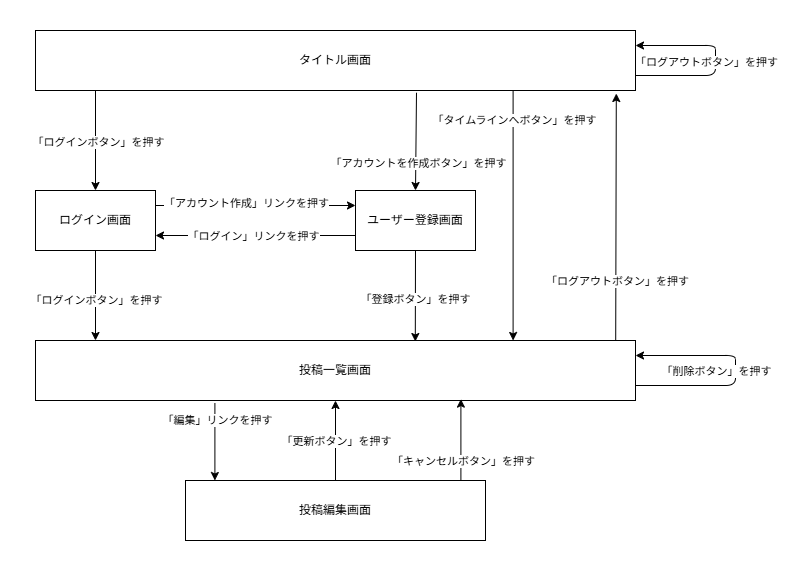

The diagram above was exported from draw.io. Its source (the exported page's mxGraphModel, read from the mxfile embedded in the PNG):
<mxGraphModel dx="822" dy="651" grid="1" gridSize="10" guides="1" tooltips="1" connect="1" arrows="1" fold="1" page="1" pageScale="1" pageWidth="827" pageHeight="1169" background="#ffffff" math="0" shadow="0">
  <root>
    <mxCell id="0" />
    <mxCell id="1" parent="0" />
    <mxCell id="7" style="edgeStyle=none;html=1;exitX=0.796;exitY=0.997;exitDx=0;exitDy=0;entryX=0.796;entryY=0;entryDx=0;entryDy=0;exitPerimeter=0;entryPerimeter=0;" parent="1" source="2" target="5" edge="1">
      <mxGeometry relative="1" as="geometry">
        <mxPoint x="400" y="100" as="sourcePoint" />
        <mxPoint x="400" y="340" as="targetPoint" />
      </mxGeometry>
    </mxCell>
    <mxCell id="30" value="「タイムラインへボタン」を押す" style="edgeLabel;html=1;align=center;verticalAlign=middle;resizable=0;points=[];" vertex="1" connectable="0" parent="7">
      <mxGeometry x="0.0693" y="1" relative="1" as="geometry">
        <mxPoint y="-104" as="offset" />
      </mxGeometry>
    </mxCell>
    <mxCell id="8" style="edgeStyle=none;html=1;entryX=0.5;entryY=0;entryDx=0;entryDy=0;" parent="1" target="3" edge="1">
      <mxGeometry relative="1" as="geometry">
        <mxPoint x="120" y="100" as="sourcePoint" />
      </mxGeometry>
    </mxCell>
    <mxCell id="27" value="「ログインボタン」を押す" style="edgeLabel;html=1;align=center;verticalAlign=middle;resizable=0;points=[];" vertex="1" connectable="0" parent="8">
      <mxGeometry x="0.0233" y="2" relative="1" as="geometry">
        <mxPoint as="offset" />
      </mxGeometry>
    </mxCell>
    <mxCell id="9" style="edgeStyle=none;html=1;exitX=0.635;exitY=1.037;exitDx=0;exitDy=0;entryX=0.5;entryY=0;entryDx=0;entryDy=0;exitPerimeter=0;" parent="1" source="2" target="4" edge="1">
      <mxGeometry relative="1" as="geometry" />
    </mxCell>
    <mxCell id="28" value="「アカウントを作成ボタン」を押す" style="edgeLabel;html=1;align=center;verticalAlign=middle;resizable=0;points=[];" vertex="1" connectable="0" parent="9">
      <mxGeometry x="0.0263" y="2" relative="1" as="geometry">
        <mxPoint y="20" as="offset" />
      </mxGeometry>
    </mxCell>
    <mxCell id="20" style="edgeStyle=none;html=1;exitX=1;exitY=0.75;exitDx=0;exitDy=0;entryX=1;entryY=0.25;entryDx=0;entryDy=0;" parent="1" source="2" target="2" edge="1">
      <mxGeometry relative="1" as="geometry">
        <mxPoint x="640" y="40" as="targetPoint" />
        <Array as="points">
          <mxPoint x="740" y="85" />
          <mxPoint x="740" y="70" />
          <mxPoint x="740" y="55" />
        </Array>
      </mxGeometry>
    </mxCell>
    <mxCell id="31" value="「ログアウトボタン」を押す" style="edgeLabel;html=1;align=center;verticalAlign=middle;resizable=0;points=[];" vertex="1" connectable="0" parent="20">
      <mxGeometry x="0.0091" y="1" relative="1" as="geometry">
        <mxPoint x="-9" y="2" as="offset" />
      </mxGeometry>
    </mxCell>
    <mxCell id="2" value="タイトル画面" style="rounded=0;whiteSpace=wrap;html=1;" parent="1" vertex="1">
      <mxGeometry x="60" y="40" width="600" height="60" as="geometry" />
    </mxCell>
    <mxCell id="10" style="edgeStyle=none;html=1;exitX=0.5;exitY=1;exitDx=0;exitDy=0;entryX=0.1;entryY=0;entryDx=0;entryDy=0;entryPerimeter=0;" parent="1" source="3" target="5" edge="1">
      <mxGeometry relative="1" as="geometry" />
    </mxCell>
    <mxCell id="45" value="「ログインボタン」を押す" style="edgeLabel;html=1;align=center;verticalAlign=middle;resizable=0;points=[];" vertex="1" connectable="0" parent="10">
      <mxGeometry x="0.0978" relative="1" as="geometry">
        <mxPoint as="offset" />
      </mxGeometry>
    </mxCell>
    <mxCell id="35" style="edgeStyle=none;html=1;exitX=1;exitY=0.25;exitDx=0;exitDy=0;entryX=0;entryY=0.25;entryDx=0;entryDy=0;" edge="1" parent="1" source="3" target="4">
      <mxGeometry relative="1" as="geometry" />
    </mxCell>
    <mxCell id="37" value="「アカウント作成」リンクを押す" style="edgeLabel;html=1;align=center;verticalAlign=middle;resizable=0;points=[];" vertex="1" connectable="0" parent="35">
      <mxGeometry x="-0.4286" y="3" relative="1" as="geometry">
        <mxPoint x="33" as="offset" />
      </mxGeometry>
    </mxCell>
    <mxCell id="3" value="ログイン画面" style="rounded=0;whiteSpace=wrap;html=1;" parent="1" vertex="1">
      <mxGeometry x="60" y="200" width="120" height="60" as="geometry" />
    </mxCell>
    <mxCell id="11" style="edgeStyle=none;html=1;exitX=0.5;exitY=1;exitDx=0;exitDy=0;entryX=0.633;entryY=0.017;entryDx=0;entryDy=0;entryPerimeter=0;" parent="1" source="4" target="5" edge="1">
      <mxGeometry relative="1" as="geometry" />
    </mxCell>
    <mxCell id="46" value="「登録ボタン」を押す" style="edgeLabel;html=1;align=center;verticalAlign=middle;resizable=0;points=[];" vertex="1" connectable="0" parent="11">
      <mxGeometry x="0.0855" relative="1" as="geometry">
        <mxPoint as="offset" />
      </mxGeometry>
    </mxCell>
    <mxCell id="36" style="edgeStyle=none;html=1;exitX=0;exitY=0.75;exitDx=0;exitDy=0;entryX=1;entryY=0.75;entryDx=0;entryDy=0;" edge="1" parent="1" source="4" target="3">
      <mxGeometry relative="1" as="geometry" />
    </mxCell>
    <mxCell id="38" value="「ログイン」リンクを押す" style="edgeLabel;html=1;align=center;verticalAlign=middle;resizable=0;points=[];" vertex="1" connectable="0" parent="36">
      <mxGeometry x="0.3143" relative="1" as="geometry">
        <mxPoint x="28" as="offset" />
      </mxGeometry>
    </mxCell>
    <mxCell id="4" value="ユーザー登録画面" style="rounded=0;whiteSpace=wrap;html=1;" parent="1" vertex="1">
      <mxGeometry x="380" y="200" width="120" height="60" as="geometry" />
    </mxCell>
    <mxCell id="12" style="edgeStyle=none;html=1;exitX=0.299;exitY=1.043;exitDx=0;exitDy=0;exitPerimeter=0;entryX=0.098;entryY=0;entryDx=0;entryDy=0;entryPerimeter=0;" parent="1" source="5" target="6" edge="1">
      <mxGeometry relative="1" as="geometry">
        <mxPoint x="380" y="490" as="targetPoint" />
      </mxGeometry>
    </mxCell>
    <mxCell id="43" value="「編集」リンクを押す" style="edgeLabel;html=1;align=center;verticalAlign=middle;resizable=0;points=[];" vertex="1" connectable="0" parent="12">
      <mxGeometry x="-0.0119" y="2" relative="1" as="geometry">
        <mxPoint y="-21" as="offset" />
      </mxGeometry>
    </mxCell>
    <mxCell id="26" style="edgeStyle=none;html=1;exitX=1;exitY=0.75;exitDx=0;exitDy=0;entryX=1;entryY=0.25;entryDx=0;entryDy=0;" parent="1" source="5" target="5" edge="1">
      <mxGeometry relative="1" as="geometry">
        <mxPoint x="640" y="330" as="targetPoint" />
        <Array as="points">
          <mxPoint x="760" y="395" />
          <mxPoint x="760" y="380" />
          <mxPoint x="760" y="365" />
        </Array>
      </mxGeometry>
    </mxCell>
    <mxCell id="42" value="「削除ボタン」を押す" style="edgeLabel;html=1;align=center;verticalAlign=middle;resizable=0;points=[];" vertex="1" connectable="0" parent="26">
      <mxGeometry x="0.0394" relative="1" as="geometry">
        <mxPoint x="-20" y="5" as="offset" />
      </mxGeometry>
    </mxCell>
    <mxCell id="5" value="投稿一覧画面" style="rounded=0;whiteSpace=wrap;html=1;" parent="1" vertex="1">
      <mxGeometry x="60" y="350" width="600" height="60" as="geometry" />
    </mxCell>
    <mxCell id="13" style="edgeStyle=none;html=1;exitX=0.5;exitY=0;exitDx=0;exitDy=0;entryX=0.5;entryY=1;entryDx=0;entryDy=0;" parent="1" source="6" target="5" edge="1">
      <mxGeometry relative="1" as="geometry" />
    </mxCell>
    <mxCell id="40" value="「更新ボタン」を押す" style="edgeLabel;html=1;align=center;verticalAlign=middle;resizable=0;points=[];" vertex="1" connectable="0" parent="13">
      <mxGeometry x="0.0748" y="-1" relative="1" as="geometry">
        <mxPoint x="-1" y="3" as="offset" />
      </mxGeometry>
    </mxCell>
    <mxCell id="39" style="edgeStyle=none;html=1;exitX=0.918;exitY=0;exitDx=0;exitDy=0;entryX=0.709;entryY=0.977;entryDx=0;entryDy=0;exitPerimeter=0;entryPerimeter=0;" edge="1" parent="1" source="6" target="5">
      <mxGeometry relative="1" as="geometry" />
    </mxCell>
    <mxCell id="41" value="「キャンセルボタン」を押す" style="edgeLabel;html=1;align=center;verticalAlign=middle;resizable=0;points=[];" vertex="1" connectable="0" parent="39">
      <mxGeometry x="-0.3955" y="-2" relative="1" as="geometry">
        <mxPoint y="5" as="offset" />
      </mxGeometry>
    </mxCell>
    <mxCell id="6" value="投稿編集画面" style="rounded=0;whiteSpace=wrap;html=1;" parent="1" vertex="1">
      <mxGeometry x="210" y="490" width="300" height="60" as="geometry" />
    </mxCell>
    <mxCell id="21" style="edgeStyle=none;html=1;exitX=0.967;exitY=0;exitDx=0;exitDy=0;exitPerimeter=0;entryX=0.968;entryY=1.05;entryDx=0;entryDy=0;entryPerimeter=0;" parent="1" source="5" edge="1" target="2">
      <mxGeometry relative="1" as="geometry">
        <mxPoint x="426" y="330" as="sourcePoint" />
        <mxPoint x="562" y="100" as="targetPoint" />
      </mxGeometry>
    </mxCell>
    <mxCell id="34" value="「ログアウトボタン」を押す" style="edgeLabel;html=1;align=center;verticalAlign=middle;resizable=0;points=[];" vertex="1" connectable="0" parent="21">
      <mxGeometry x="-0.3305" y="-1" relative="1" as="geometry">
        <mxPoint y="23" as="offset" />
      </mxGeometry>
    </mxCell>
  </root>
</mxGraphModel>